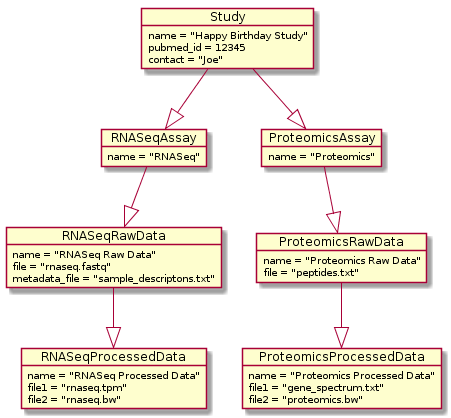

The diagram above was rendered by PlantUML. Its source (embedded in the PNG):
@startuml
object Study {
        name = "Happy Birthday Study"
        pubmed_id = 12345
        contact = "Joe"
}
object RNASeqAssay {
        name = "RNASeq"
}
object ProteomicsAssay {
        name = "Proteomics"
}
object RNASeqRawData {
        name = "RNASeq Raw Data"
        file = "rnaseq.fastq"
        metadata_file = "sample_descriptons.txt"
}
object RNASeqProcessedData {
        name = "RNASeq Processed Data"
        file1 = "rnaseq.tpm"
        file2 = "rnaseq.bw"
}
object ProteomicsRawData {
        name = "Proteomics Raw Data"
        file = "peptides.txt"
}
object ProteomicsProcessedData {
        name = "Proteomics Processed Data"
        file1 = "gene_spectrum.txt"
        file2 = "proteomics.bw"
}

Study --|> RNASeqAssay
Study --|> ProteomicsAssay
RNASeqAssay --|> RNASeqRawData
ProteomicsAssay --|> ProteomicsRawData
RNASeqRawData --|> RNASeqProcessedData
ProteomicsRawData --|> ProteomicsProcessedData
@enduml